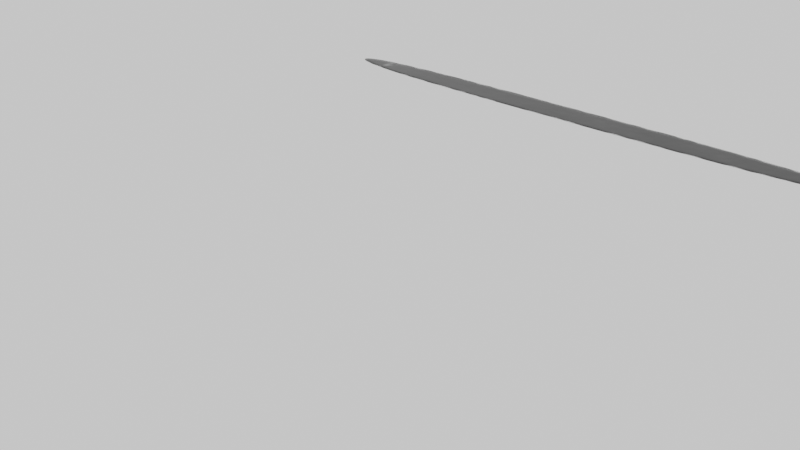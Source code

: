 # Source: lines.blend  (saved by Blender 2.82.7; exported with 4.5.12 LTS)
import bpy
from mathutils import Matrix  # noqa: F401  (used for matrix-valued properties, if any)

bpy.ops.wm.read_factory_settings(use_empty=True)
scene = bpy.context.scene
scene.name = 'Scene'

# ---- collections
col_collection = bpy.data.collections.new('Collection'); scene.collection.children.link(col_collection)
col_vus = bpy.data.collections.new('VUS'); col_collection.children.link(col_vus)
col_vus.hide_render = True

# ---- materials (node trees are filled in below, after node groups)
mat_material = bpy.data.materials.new('Material')
mat_material.use_backface_culling = True
mat_material.diffuse_color = (0.000986, 0.000986, 0.000986, 1.0)
mat_trans = bpy.data.materials.new('trans')
mat_trans.use_backface_culling = True

# ---- node groups
ng_backfacing_001 = bpy.data.node_groups.new('BackFacing.001', 'ShaderNodeTree')
_s = ng_backfacing_001.interface.new_socket(name='Shader', in_out='OUTPUT', socket_type='NodeSocketShader')
_s = ng_backfacing_001.interface.new_socket(name='Shader', in_out='INPUT', socket_type='NodeSocketShader')
_N = ng_backfacing_001.nodes; _L = ng_backfacing_001.links
n0 = _N.new('ShaderNodeMixShader'); n0.name = 'Mix Shader'; n0.location = (74, -17)
n1 = _N.new('ShaderNodeBsdfTransparent'); n1.name = 'Transparent BSDF'; n1.location = (-74, -180)
n2 = _N.new('ShaderNodeNewGeometry'); n2.name = 'Geometry'; n2.location = (-74, 180)
n3 = _N.new('NodeGroupInput'); n3.name = 'Group Input'; n3.location = (-274, 0)
n4 = _N.new('NodeGroupOutput'); n4.name = 'Group Output'; n4.location = (274, 0)
_L.new(n3.outputs[0], n0.inputs[1])
_L.new(n0.outputs[0], n4.inputs[0])
_L.new(n2.outputs[6], n0.inputs[0])
_L.new(n1.outputs[0], n0.inputs[2])
n4.is_active_output = True
ng_paint_edges_001 = bpy.data.node_groups.new('paint edges.001', 'ShaderNodeTree')
_s = ng_paint_edges_001.interface.new_socket(name='Color', in_out='OUTPUT', socket_type='NodeSocketColor')
_s.default_value = (0.0, 0.0, 0.0, 0.0)
_s = ng_paint_edges_001.interface.new_socket(name='scale', in_out='INPUT', socket_type='NodeSocketFloat')
_s.min_value = 0.0
_s.max_value = 1.0
_s = ng_paint_edges_001.interface.new_socket(name='noise', in_out='INPUT', socket_type='NodeSocketFloat')
_s.subtype = 'FACTOR'
_s.min_value = 0.0
_s.max_value = 1.0
_s = ng_paint_edges_001.interface.new_socket(name='noise scale', in_out='INPUT', socket_type='NodeSocketFloat')
_s.default_value = 64.8
_s.min_value = 0.0
_s.max_value = 100.0
_N = ng_paint_edges_001.nodes; _L = ng_paint_edges_001.links
n0 = _N.new('NodeGroupOutput'); n0.name = 'Group Output'; n0.location = (2847, 48)
n1 = _N.new('ShaderNodeMix'); n1.name = 'Mix.003'; n1.location = (995, 24)
n1.data_type = 'RGBA'
n2 = _N.new('ShaderNodeGamma'); n2.name = 'Gamma'; n2.location = (1222, 141)
n2.inputs[1].default_value = 12.0
n3 = _N.new('ShaderNodeGamma'); n3.name = 'Gamma.001'; n3.location = (1896, 119)
n3.inputs[1].default_value = 1.4
n4 = _N.new('ShaderNodeMix'); n4.name = 'Mix'; n4.location = (1413, -80)
n4.data_type = 'RGBA'
n4.blend_type = 'DIVIDE'
n4.inputs[0].default_value = 1.0
n4.inputs[7].default_value = (0.5, 0.3274, 0.007902, 1.0)
n5 = _N.new('ShaderNodeMath'); n5.name = 'Math'; n5.location = (-1542, 33)
n5.inputs[2].default_value = 0.0
n6 = _N.new('ShaderNodeMath'); n6.name = 'Math.005'; n6.location = (-1008, 165)
n6.inputs[0].default_value = 1.0
n6.inputs[2].default_value = 0.0
n7 = _N.new('ShaderNodeTexCoord'); n7.name = 'Texture Coordinate'; n7.location = (-1747, 12)
n7.width = 154
n8 = _N.new('NodeGroupInput'); n8.name = 'Group Input'; n8.location = (-1707, 528)
n9 = _N.new('ShaderNodeMapping'); n9.name = 'Mapping.001'; n9.location = (-1367, -180)
n9.inputs[3].default_value = (1.0, 0.7, 1.0)
n10 = _N.new('ShaderNodeMapping'); n10.name = 'Mapping'; n10.location = (-1351, 179)
n11 = _N.new('ShaderNodeBevel'); n11.name = 'Bevel.001'; n11.location = (741, 24)
n12 = _N.new('ShaderNodeBevel'); n12.name = 'Bevel'; n12.location = (741, -128)
n13 = _N.new('ShaderNodeMath'); n13.name = 'Math.003'; n13.location = (521, -87)
n13.inputs[2].default_value = 0.0
n14 = _N.new('ShaderNodeMath'); n14.name = 'Math.002'; n14.location = (521, 94)
n14.inputs[2].default_value = 0.0
n15 = _N.new('ShaderNodeMix'); n15.name = 'Mix.005'; n15.location = (301, 7)
n15.data_type = 'RGBA'
n15.blend_type = 'MULTIPLY'
n15.inputs[0].default_value = 43.1
n15.inputs[6].default_value = (1.0, 1.0, 1.0, 1.0)
n15.inputs[7].default_value = (1.0, 1.0, 1.0, 1.0)
n16 = _N.new('ShaderNodeMath'); n16.name = 'Math.004'; n16.location = (322, 261)
n16.inputs[1].default_value = 0.0
n16.inputs[2].default_value = 0.0
n17 = _N.new('ShaderNodeRGBToBW'); n17.name = 'RGB to BW'; n17.location = (2042, 119)
n18 = _N.new('ShaderNodeBrightContrast'); n18.name = 'Bright/Contrast'; n18.location = (2226, 124)
n18.inputs[1].default_value = 30.0
n18.inputs[2].default_value = 60.7
n19 = _N.new('ShaderNodeRGBCurve'); n19.name = 'RGB Curves'; n19.location = (1603, 120)
_c = n19.mapping.curves[0]
while len(_c.points) > 2: _c.points.remove(_c.points[-1])
_c.points[0].location = (0.0, 0.0); _c.points[0].handle_type = 'AUTO'
_c.points[1].location = (0.27509, 0.72194); _c.points[1].handle_type = 'AUTO'
_p = _c.points.new(1.0, 1.0); _p.handle_type = 'AUTO'
_c = n19.mapping.curves[1]
while len(_c.points) > 2: _c.points.remove(_c.points[-1])
_c.points[0].location = (0.0, 0.0); _c.points[0].handle_type = 'AUTO'
_c.points[1].location = (0.36989, 0.67857); _c.points[1].handle_type = 'AUTO'
_p = _c.points.new(1.0, 1.0); _p.handle_type = 'AUTO'
_c = n19.mapping.curves[2]
while len(_c.points) > 2: _c.points.remove(_c.points[-1])
_c.points[0].location = (0.0, 0.0); _c.points[0].handle_type = 'AUTO'
_c.points[1].location = (0.57807, 0.38265); _c.points[1].handle_type = 'AUTO'
_p = _c.points.new(1.0, 1.0); _p.handle_type = 'AUTO'
n19.mapping.update()
n20 = _N.new('ShaderNodeTexNoise'); n20.name = 'Musgrave Texture'; n20.location = (-998, -16)
n20.width = 150
n20.normalize = False
n20.inputs[3].default_value = 0.0
n20.inputs[4].default_value = 1.0
n20.inputs[5].default_value = 1.0
n21 = _N.new('ShaderNodeMix'); n21.name = 'Mix.002'; n21.location = (298, -190)
n21.data_type = 'RGBA'
n21.blend_type = 'MULTIPLY'
n21.inputs[0].default_value = 43.1
n21.inputs[7].default_value = (1.0, 1.0, 1.0, 1.0)
n22 = _N.new('ShaderNodeMath'); n22.name = 'Math.001'; n22.location = (-998, 24)
n22.hide = True
n22.operation = 'MULTIPLY'
n22.inputs[1].default_value = 0.04
_L.new(n7.outputs[0], n5.inputs[0])
_L.new(n5.outputs[0], n10.inputs[0])
_L.new(n10.outputs[0], n12.inputs[1])
_L.new(n19.outputs[0], n3.inputs[0])
_L.new(n3.outputs[0], n17.inputs[0])
_L.new(n12.outputs[0], n1.inputs[7])
_L.new(n2.outputs[0], n4.inputs[6])
_L.new(n4.outputs[2], n19.inputs[1])
_L.new(n9.outputs[0], n20.inputs[0])
_L.new(n7.outputs[3], n9.inputs[0])
_L.new(n21.outputs[2], n13.inputs[0])
_L.new(n1.outputs[2], n2.inputs[0])
_L.new(n11.outputs[0], n1.inputs[6])
_L.new(n10.outputs[0], n11.inputs[1])
_L.new(n15.outputs[2], n14.inputs[0])
_L.new(n14.outputs[0], n11.inputs[0])
_L.new(n13.outputs[0], n12.inputs[0])
_L.new(n16.outputs[0], n14.inputs[1])
_L.new(n16.outputs[0], n13.inputs[1])
_L.new(n8.outputs[0], n16.inputs[0])
_L.new(n8.outputs[1], n1.inputs[0])
_L.new(n6.outputs[0], n20.inputs[2])
_L.new(n8.outputs[2], n6.inputs[1])
_L.new(n18.outputs[0], n0.inputs[0])
_L.new(n17.outputs[0], n18.inputs[0])
_L.new(n22.outputs[0], n21.inputs[6])
_L.new(n20.outputs[0], n22.inputs[0])
n0.is_active_output = True
ng_printed_001 = bpy.data.node_groups.new('Printed.001', 'ShaderNodeTree')
_s = ng_printed_001.interface.new_socket(name='Shader', in_out='OUTPUT', socket_type='NodeSocketShader')
_s = ng_printed_001.interface.new_socket(name='Base Color', in_out='INPUT', socket_type='NodeSocketColor')
_N = ng_printed_001.nodes; _L = ng_printed_001.links
n0 = _N.new('ShaderNodeBsdfPrincipled'); n0.name = 'Principled BSDF'; n0.location = (203, -79)
n0.distribution = 'GGX'
n0.subsurface_method = 'BURLEY'
n0.inputs[3].default_value = 1.45
n0.inputs[27].default_value = (0.0, 0.0, 0.0, 1.0)
n0.inputs[28].default_value = 1.0
n1 = _N.new('ShaderNodeBsdfTransparent'); n1.name = 'Transparent BSDF'; n1.location = (-956, 130)
n2 = _N.new('ShaderNodeNewGeometry'); n2.name = 'Geometry'; n2.location = (-685, 203)
n3 = _N.new('ShaderNodeTexNoise'); n3.name = 'Noise Texture.001'; n3.location = (-486, -319)
n3.inputs[2].default_value = 2.5
n3.inputs[3].default_value = 16.0
n4 = _N.new('NodeGroupInput'); n4.name = 'Group Input'; n4.location = (-1156, 0)
n5 = _N.new('ShaderNodeTexNoise'); n5.name = 'Noise Texture'; n5.location = (-512, -74)
n5.inputs[2].default_value = 29.9
n5.inputs[3].default_value = 16.0
n6 = _N.new('ShaderNodeValToRGB'); n6.name = 'ColorRamp'; n6.location = (-231, 207)
while len(n6.color_ramp.elements) > 1: n6.color_ramp.elements.remove(n6.color_ramp.elements[-1])
n6.color_ramp.elements[0].position = 0.5241; n6.color_ramp.elements[0].color = (0.0, 0.0, 0.0, 1.0)
_e = n6.color_ramp.elements.new(0.5807); _e.color = (1.0, 1.0, 1.0, 1.0)
n7 = _N.new('ShaderNodeTexNoise'); n7.name = 'Noise Texture.002'; n7.location = (-561, -688)
n7.width = 154
n7.inputs[2].default_value = 15.0
n8 = _N.new('ShaderNodeTexCoord'); n8.name = 'Texture Coordinate.001'; n8.location = (-860, -628)
n9 = _N.new('ShaderNodeTexCoord'); n9.name = 'Texture Coordinate'; n9.location = (-1800, -126)
n10 = _N.new('ShaderNodeMapping'); n10.name = 'Mapping'; n10.location = (-1068, -187)
n10.width = 240
n10.inputs[3].default_value = (1.5, 1.5, 1.5)
n11 = _N.new('ShaderNodeObjectInfo'); n11.name = 'Object Info'; n11.location = (-2000, -530)
n12 = _N.new('ShaderNodeTexNoise'); n12.name = 'Noise Texture.003'; n12.location = (-1270, 256)
n12.width = 154
n12.inputs[2].default_value = 2.0
n12.inputs[3].default_value = 0.0
n13 = _N.new('ShaderNodeTexCoord'); n13.name = 'Texture Coordinate.002'; n13.location = (-1584, 149)
n14 = _N.new('ShaderNodeValToRGB'); n14.name = 'ColorRamp.003'; n14.location = (-891, 586)
while len(n14.color_ramp.elements) > 1: n14.color_ramp.elements.remove(n14.color_ramp.elements[-1])
n14.color_ramp.elements[0].position = 0.0; n14.color_ramp.elements[0].color = (0.0, 0.0, 0.0, 1.0)
_e = n14.color_ramp.elements.new(1.0); _e.color = (0.2394, 0.2394, 0.2394, 1.0)
n15 = _N.new('ShaderNodeGroup'); n15.name = 'Group'; n15.location = (563, -284)
n15.node_tree = ng_paint_edges_001
n15.inputs[0].default_value = 0.01
n15.inputs[1].default_value = 1.0
n15.inputs[2].default_value = 10.0
n16 = _N.new('NodeGroupOutput'); n16.name = 'Group Output'; n16.location = (1156, 0)
n17 = _N.new('ShaderNodeBump'); n17.name = 'Bump'; n17.location = (-286, -701)
n17.inputs[0].default_value = 0.025
n17.inputs[1].default_value = 0.05
n17.inputs[2].default_value = 1.0
n18 = _N.new('ShaderNodeValToRGB'); n18.name = 'ColorRamp.002'; n18.location = (-185, -322)
while len(n18.color_ramp.elements) > 1: n18.color_ramp.elements.remove(n18.color_ramp.elements[-1])
n18.color_ramp.elements[0].position = 0.0; n18.color_ramp.elements[0].color = (1.0, 1.0, 1.0, 1.0)
_e = n18.color_ramp.elements.new(0.2886); _e.color = (0.01751, 0.01751, 0.01751, 1.0)
_e = n18.color_ramp.elements.new(0.3898); _e.color = (0.008756, 0.008756, 0.008756, 1.0)
_e = n18.color_ramp.elements.new(0.6682); _e.color = (0.0, 0.0, 0.0, 1.0)
n19 = _N.new('ShaderNodeMix'); n19.name = 'Mix'; n19.location = (153, 220)
n19.data_type = 'RGBA'
n19.inputs[6].default_value = (0.0, 0.0, 0.0, 1.0)
n20 = _N.new('ShaderNodeValToRGB'); n20.name = 'ColorRamp.001'; n20.location = (-295, -94)
n20.color_ramp.interpolation = 'CONSTANT'
while len(n20.color_ramp.elements) > 1: n20.color_ramp.elements.remove(n20.color_ramp.elements[-1])
n20.color_ramp.elements[0].position = 0.4273; n20.color_ramp.elements[0].color = (1.0, 1.0, 1.0, 1.0)
_e = n20.color_ramp.elements.new(0.4909); _e.color = (0.0, 0.0, 0.0, 1.0)
n21 = _N.new('ShaderNodeMix'); n21.name = 'Mix.001'; n21.location = (622, 322)
n21.data_type = 'RGBA'
n21.inputs[7].default_value = (1.0, 1.0, 1.0, 1.0)
n22 = _N.new('ShaderNodeMixShader'); n22.name = 'Mix Shader'; n22.location = (756, -13)
n23 = _N.new('ShaderNodeBevel'); n23.name = 'Bevel'; n23.location = (-1163, -729)
_L.new(n2.outputs[7], n6.inputs[0])
_L.new(n5.outputs[0], n20.inputs[0])
_L.new(n1.outputs[0], n22.inputs[2])
_L.new(n6.outputs[0], n19.inputs[0])
_L.new(n20.outputs[0], n19.inputs[7])
_L.new(n0.outputs[0], n22.inputs[1])
_L.new(n3.outputs[0], n18.inputs[0])
_L.new(n4.outputs[0], n0.inputs[0])
_L.new(n10.outputs[0], n5.inputs[0])
_L.new(n10.outputs[0], n3.inputs[0])
_L.new(n9.outputs[3], n10.inputs[0])
_L.new(n8.outputs[3], n7.inputs[0])
_L.new(n17.outputs[0], n0.inputs[5])
_L.new(n7.outputs[1], n17.inputs[3])
_L.new(n11.outputs[5], n10.inputs[1])
_L.new(n21.outputs[2], n22.inputs[0])
_L.new(n13.outputs[3], n12.inputs[0])
_L.new(n12.outputs[0], n14.inputs[0])
_L.new(n14.outputs[0], n0.inputs[2])
_L.new(n15.outputs[0], n21.inputs[6])
_L.new(n18.outputs[0], n21.inputs[0])
_L.new(n22.outputs[0], n16.inputs[0])
_L.new(n23.outputs[0], n17.inputs[4])
n16.is_active_output = True
ng_shader = bpy.data.node_groups.new('Shader', 'ShaderNodeTree')
_s = ng_shader.interface.new_socket(name='BSDF', in_out='OUTPUT', socket_type='NodeSocketShader')
_s = ng_shader.interface.new_socket(name='Base Color', in_out='INPUT', socket_type='NodeSocketColor')
_s.default_value = (0.8, 0.8, 0.8, 1.0)
_N = ng_shader.nodes; _L = ng_shader.links
n0 = _N.new('NodeGroupInput'); n0.name = 'Group Input'; n0.location = (-552, 142)
n1 = _N.new('ShaderNodeBump'); n1.name = 'Bump'; n1.location = (-101, -135)
n1.inputs[0].default_value = 0.025
n1.inputs[1].default_value = 0.05
n1.inputs[2].default_value = 1.0
n2 = _N.new('NodeGroupOutput'); n2.name = 'Group Output'; n2.location = (1627, 102)
n3 = _N.new('ShaderNodeGroup'); n3.name = 'Group'; n3.location = (1341, 125)
n3.node_tree = ng_backfacing_001
n4 = _N.new('ShaderNodeOutputMaterial'); n4.name = 'Material Output'; n4.location = (1569, -135)
n4.target = 'EEVEE'
n5 = _N.new('ShaderNodeBsdfPrincipled'); n5.name = 'Principled BSDF'; n5.location = (801, 118)
n5.distribution = 'GGX'
n5.subsurface_method = 'BURLEY'
n5.inputs[3].default_value = 1.45
n5.inputs[27].default_value = (0.0, 0.0, 0.0, 1.0)
n5.inputs[28].default_value = 1.0
n6 = _N.new('ShaderNodeTexNoise'); n6.name = 'Noise Texture'; n6.location = (-376, -122)
n6.width = 154
n6.inputs[2].default_value = 15.0
n7 = _N.new('ShaderNodeTexCoord'); n7.name = 'Texture Coordinate'; n7.location = (-675, -62)
n8 = _N.new('ShaderNodeValToRGB'); n8.name = 'ColorRamp'; n8.location = (-261, 558)
while len(n8.color_ramp.elements) > 1: n8.color_ramp.elements.remove(n8.color_ramp.elements[-1])
n8.color_ramp.elements[0].position = 0.0; n8.color_ramp.elements[0].color = (0.0, 0.0, 0.0, 1.0)
_e = n8.color_ramp.elements.new(1.0); _e.color = (0.2394, 0.2394, 0.2394, 1.0)
n9 = _N.new('ShaderNodeTexNoise'); n9.name = 'Noise Texture.001'; n9.location = (-361, 45)
n9.width = 154
n9.inputs[2].default_value = 2.0
n9.inputs[3].default_value = 0.0
n10 = _N.new('ShaderNodeGroup'); n10.name = 'Group.002'; n10.location = (1098, 227)
n10.node_tree = ng_printed_001
_L.new(n0.outputs[0], n5.inputs[0])
_L.new(n6.outputs[1], n1.inputs[3])
_L.new(n7.outputs[3], n6.inputs[0])
_L.new(n1.outputs[0], n5.inputs[5])
_L.new(n3.outputs[0], n2.inputs[0])
_L.new(n0.outputs[0], n10.inputs[0])
_L.new(n10.outputs[0], n3.inputs[0])
_L.new(n5.outputs[0], n4.inputs[0])
_L.new(n7.outputs[3], n9.inputs[0])
_L.new(n9.outputs[0], n8.inputs[0])
_L.new(n8.outputs[0], n5.inputs[2])
n2.is_active_output = True
ng_auto_smooth = bpy.data.node_groups.new('Auto Smooth', 'GeometryNodeTree')
_s = ng_auto_smooth.interface.new_socket(name='Geometry', in_out='OUTPUT', socket_type='NodeSocketGeometry')
_s = ng_auto_smooth.interface.new_socket(name='Geometry', in_out='INPUT', socket_type='NodeSocketGeometry')
_s = ng_auto_smooth.interface.new_socket(name='Angle', in_out='INPUT', socket_type='NodeSocketFloat')
_s.subtype = 'ANGLE'
_s.min_value = 0.0
_s.max_value = 3.142
ng_auto_smooth.is_modifier = True
_N = ng_auto_smooth.nodes; _L = ng_auto_smooth.links
n0 = _N.new('NodeGroupOutput'); n0.name = 'Group Output'; n0.location = (480, -100)
n1 = _N.new('NodeGroupInput'); n1.name = 'Group Input'; n1.location = (-420, -300)
n2 = _N.new('NodeGroupInput'); n2.name = 'Group Input.001'; n2.location = (-60, -100)
n3 = _N.new('GeometryNodeSetShadeSmooth'); n3.name = 'Set Shade Smooth'; n3.location = (120, -100)
n3.domain = 'EDGE'
n4 = _N.new('GeometryNodeSetShadeSmooth'); n4.name = 'Set Shade Smooth.001'; n4.location = (300, -100)
n5 = _N.new('GeometryNodeInputMeshEdgeAngle'); n5.name = 'Edge Angle'; n5.location = (-420, -220)
n6 = _N.new('GeometryNodeInputEdgeSmooth'); n6.name = 'Is Edge Smooth'; n6.location = (-60, -160)
n7 = _N.new('GeometryNodeInputShadeSmooth'); n7.name = 'Is Face Smooth'; n7.location = (-240, -340)
n8 = _N.new('FunctionNodeBooleanMath'); n8.name = 'Boolean Math'; n8.location = (-60, -220)
n9 = _N.new('FunctionNodeCompare'); n9.name = 'Compare'; n9.location = (-240, -180)
n9.operation = 'LESS_EQUAL'
_L.new(n5.outputs[0], n9.inputs[0])
_L.new(n4.outputs[0], n0.inputs[0])
_L.new(n1.outputs[1], n9.inputs[1])
_L.new(n9.outputs[0], n8.inputs[0])
_L.new(n7.outputs[0], n8.inputs[1])
_L.new(n2.outputs[0], n3.inputs[0])
_L.new(n6.outputs[0], n3.inputs[1])
_L.new(n3.outputs[0], n4.inputs[0])
_L.new(n8.outputs[0], n3.inputs[2])
n0.is_active_output = True

# ---- material node trees
mat_material.use_nodes = True; mat_material.node_tree.nodes.clear()
_N = mat_material.node_tree.nodes; _L = mat_material.node_tree.links
n0 = _N.new('ShaderNodeOutputMaterial'); n0.name = 'Material Output'; n0.location = (300, 300)
n0.target = 'CYCLES'
n1 = _N.new('ShaderNodeGroup'); n1.name = 'Shader'; n1.location = (114, 265)
n1.node_tree = ng_shader
n1.inputs[0].default_value = (0.000986, 0.000986, 0.000986, 1.0)
_L.new(n1.outputs[0], n0.inputs[0])
n0.is_active_output = True
mat_trans.use_nodes = True; mat_trans.node_tree.nodes.clear()
_N = mat_trans.node_tree.nodes; _L = mat_trans.node_tree.links
n0 = _N.new('ShaderNodeOutputMaterial'); n0.name = 'Material Output'; n0.location = (300, 300)
n1 = _N.new('ShaderNodeBsdfTransparent'); n1.name = 'Transparent BSDF'; n1.location = (-240, 333)
_L.new(n1.outputs[0], n0.inputs[0])
n0.is_active_output = True

# ---- world
world_world = bpy.data.worlds.new('World'); scene.world = world_world
world_world.use_nodes = True; world_world.node_tree.nodes.clear()
_N = world_world.node_tree.nodes; _L = world_world.node_tree.links
n0 = _N.new('ShaderNodeOutputWorld'); n0.name = 'World Output'; n0.location = (450, 300)
n1 = _N.new('ShaderNodeBackground'); n1.name = 'Background'; n1.location = (260, 300)
_L.new(n1.outputs[0], n0.inputs[0])
n0.is_active_output = True
world_world.color = (0.05088, 0.05088, 0.05088)
world_world.use_sun_shadow = False
world_world.sun_shadow_jitter_overblur = 0.0

# ---- meshes
me_nurbspath_001 = bpy.data.meshes.new('NurbsPath.001')
me_nurbspath_001.from_pydata([(1.937e-07, -5.1, 5.232), (1.976, -5.1, 5.232), (-1.976, -5.1, 5.232), (1.937e-07, -5.1, 5.468), (1.976, -5.1, 5.468), (-1.976, -5.1, 5.468)], [], [(2, 0, 3, 5), (1, 4, 3, 0)])
me_nurbspath_001.polygons.foreach_set('use_smooth', [True] * 2)
me_nurbspath_001.materials.append(mat_material)
me_nurbspath_001.materials.append(mat_trans)
me_nurbspath_001.use_remesh_fix_poles = True
me_nurbspath_001.use_remesh_preserve_attributes = False
me_nurbspath_001.use_mirror_vertex_groups = False
me_nurbspath_001.update()
me_circle = bpy.data.meshes.new('Circle')
me_circle.from_pydata([(-1.098e-07, 0.075, 0.0), (-0.01463, 0.07356, 0.0), (-0.0287, 0.06929, 0.0), (-0.04167, 0.06236, 0.0), (-0.05303, 0.05303, 0.0), (-0.06236, 0.04167, 0.0), (-0.06929, 0.0287, 0.0), (-0.07356, 0.01463, 0.0), (-0.075, 2.693e-07, 0.0), (-0.07356, -0.01463, 0.0), (-0.06929, -0.0287, 0.0), (-0.06236, -0.04167, 0.0), (-0.05303, -0.05303, 0.0), (-0.04167, -0.06236, 0.0), (-0.0287, -0.06929, 0.0), (-0.01463, -0.07356, 0.0), (-8.54e-08, -0.075, 0.0), (0.01463, -0.07356, 0.0), (0.0287, -0.06929, 0.0), (0.04167, -0.06236, 0.0), (0.05303, -0.05303, 0.0), (0.06236, -0.04167, 0.0), (0.06929, -0.0287, 0.0), (0.07356, -0.01463, 0.0), (0.075, 3.36e-07, 0.0), (0.07356, 0.01463, 0.0), (0.06929, 0.0287, 0.0), (0.06236, 0.04167, 0.0), (0.05303, 0.05303, 0.0), (0.04167, 0.06236, 0.0), (0.0287, 0.06929, 0.0), (0.01463, 0.07356, 0.0), (-0.01048, 0.05271, 0.0), (-1.251e-07, 0.05374, 0.0), (-0.02056, 0.04965, 0.0), (-0.02986, 0.04468, 0.0), (-0.038, 0.038, 0.0), (-0.04468, 0.02986, 0.0), (-0.04965, 0.02056, 0.0), (-0.0527, 0.01048, 0.0), (-0.05374, 2.669e-07, 0.0), (-0.0527, -0.01048, 0.0), (-0.04965, -0.02056, 0.0), (-0.04468, -0.02985, 0.0), (-0.038, -0.038, 0.0), (-0.02986, -0.04468, 0.0), (-0.02056, -0.04965, 0.0), (-0.01048, -0.0527, 0.0), (-7.601e-08, -0.05374, 0.0), (0.01048, -0.0527, 0.0), (0.02056, -0.04965, 0.0), (0.02985, -0.04468, 0.0), (0.038, -0.038, 0.0), (0.04468, -0.02985, 0.0), (0.04965, -0.02056, 0.0), (0.0527, -0.01048, 0.0), (0.05374, 2.652e-07, 0.0), (0.0527, 0.01048, 0.0), (0.04965, 0.02056, 0.0), (0.04468, 0.02986, 0.0), (0.038, 0.038, 0.0), (0.02985, 0.04468, 0.0), (0.02056, 0.04965, 0.0), (0.01048, 0.05271, 0.0)], [], [(34, 32, 33, 63, 31, 0, 1, 2, 3, 4, 5, 6, 7, 8, 9, 10, 11, 12, 13, 14, 15, 16, 17, 18, 19, 20, 21, 22, 23, 24, 25, 26, 27, 28, 29, 30, 62, 61, 60, 59, 58, 57, 56, 55, 54, 53, 52, 51, 50, 49, 48, 47, 46, 45, 44, 43, 42, 41, 40, 39, 38, 37, 36, 35), (63, 62, 30, 31)])
_uv = me_circle.uv_layers.new(name='UVMap')
_uv.uv.foreach_set('vector', [0.0, 0.0, 0.0, 0.0, 0.0, 0.0, 0.0, 0.0, 0.0, 0.0, 0.0, 0.0, 0.0, 0.0, 0.0, 0.0, 0.0, 0.0, 0.0, 0.0, 0.0, 0.0, 0.0, 0.0, 0.0, 0.0, 0.0, 0.0, 0.0, 0.0, 0.0, 0.0, 0.0, 0.0, 0.0, 0.0, 0.0, 0.0, 0.0, 0.0, 0.0, 0.0, 0.0, 0.0, 0.0, 0.0, 0.0, 0.0, 0.0, 0.0, 0.0, 0.0, 0.0, 0.0, 0.0, 0.0, 0.0, 0.0, 0.0, 0.0, 0.0, 0.0, 0.0, 0.0, 0.0, 0.0, 0.0, 0.0, 0.0, 0.0, 0.0, 0.0, 0.0, 0.0, 0.0, 0.0, 0.0, 0.0, 0.0, 0.0, 0.0, 0.0, 0.0, 0.0, 0.0, 0.0, 0.0, 0.0, 0.0, 0.0, 0.0, 0.0, 0.0, 0.0, 0.0, 0.0, 0.0, 0.0, 0.0, 0.0, 0.0, 0.0, 0.0, 0.0, 0.0, 0.0, 0.0, 0.0, 0.0, 0.0, 0.0, 0.0, 0.0, 0.0, 0.0, 0.0, 0.0, 0.0, 0.0, 0.0, 0.0, 0.0, 0.0, 0.0, 0.0, 0.0, 0.0, 0.0, 0.0, 0.0, 0.0, 0.0, 0.0, 0.0, 0.0, 0.0])
_ca = me_circle.color_attributes.new('Col', 'BYTE_COLOR', 'CORNER')
_ca.data.foreach_set('color', [1.0, 1.0, 1.0, 1.0, 1.0, 1.0, 1.0, 1.0, 1.0, 1.0, 1.0, 1.0, 1.0, 1.0, 1.0, 1.0, 1.0, 1.0, 1.0, 1.0, 1.0, 1.0, 1.0, 1.0, 1.0, 1.0, 1.0, 1.0, 1.0, 1.0, 1.0, 1.0, 1.0, 1.0, 1.0, 1.0, 1.0, 1.0, 1.0, 1.0, 1.0, 1.0, 1.0, 1.0, 1.0, 1.0, 1.0, 1.0, 1.0, 1.0, 1.0, 1.0, 1.0, 1.0, 1.0, 1.0, 1.0, 1.0, 1.0, 1.0, 1.0, 1.0, 1.0, 1.0, 1.0, 1.0, 1.0, 1.0, 1.0, 1.0, 1.0, 1.0, 1.0, 1.0, 1.0, 1.0, 1.0, 1.0, 1.0, 1.0, 1.0, 1.0, 1.0, 1.0, 1.0, 1.0, 1.0, 1.0, 1.0, 1.0, 1.0, 1.0, 1.0, 1.0, 1.0, 1.0, 1.0, 1.0, 1.0, 1.0, 1.0, 1.0, 1.0, 1.0, 1.0, 1.0, 1.0, 1.0, 1.0, 1.0, 1.0, 1.0, 1.0, 1.0, 1.0, 1.0, 1.0, 1.0, 1.0, 1.0, 1.0, 1.0, 1.0, 1.0, 1.0, 1.0, 1.0, 1.0, 1.0, 1.0, 1.0, 1.0, 1.0, 1.0, 1.0, 1.0, 1.0, 1.0, 1.0, 1.0, 1.0, 1.0, 1.0, 1.0, 1.0, 1.0, 1.0, 1.0, 1.0, 1.0, 1.0, 1.0, 1.0, 1.0, 1.0, 1.0, 1.0, 1.0, 1.0, 1.0, 1.0, 1.0, 1.0, 1.0, 1.0, 1.0, 1.0, 1.0, 1.0, 1.0, 1.0, 1.0, 1.0, 1.0, 1.0, 1.0, 1.0, 1.0, 1.0, 1.0, 1.0, 1.0, 1.0, 1.0, 1.0, 1.0, 1.0, 1.0, 1.0, 1.0, 1.0, 1.0, 1.0, 1.0, 1.0, 1.0, 1.0, 1.0, 1.0, 1.0, 1.0, 1.0, 1.0, 1.0, 1.0, 1.0, 1.0, 1.0, 1.0, 1.0, 1.0, 1.0, 1.0, 1.0, 1.0, 1.0, 1.0, 1.0, 1.0, 1.0, 1.0, 1.0, 1.0, 1.0, 1.0, 1.0, 1.0, 1.0, 1.0, 1.0, 1.0, 1.0, 1.0, 1.0, 1.0, 1.0, 1.0, 1.0, 1.0, 1.0, 1.0, 1.0, 1.0, 1.0, 1.0, 1.0, 1.0, 1.0, 1.0, 1.0, 1.0, 1.0, 1.0, 1.0, 1.0, 1.0, 1.0, 1.0, 1.0, 1.0, 1.0, 1.0, 1.0, 1.0, 1.0, 1.0, 1.0, 1.0, 1.0, 1.0, 1.0, 1.0])
me_circle.use_remesh_fix_poles = True
me_circle.use_remesh_preserve_attributes = False
me_circle.use_mirror_vertex_groups = False
me_circle.update()
arm_lineys = bpy.data.armatures.new('Lineys')  # bones are not reproduced

# ---- objects
ob_lineys = bpy.data.objects.new('Lineys', arm_lineys)
ob_linemain = bpy.data.objects.new('LineMain', me_nurbspath_001)
ob_circle = bpy.data.objects.new('Circle', me_circle)

# ---- transforms, parenting, visibility, modifiers, constraints
ob_lineys.location = (0.0, 0.0, 0.0)
ob_lineys.rotation_euler = (-1.571, -0.0, 0.0)
ob_lineys.show_in_front = True
ob_lineys.lineart.crease_threshold = 0.0
ob_linemain.parent = ob_lineys
ob_linemain.location = (0.0, 0.0, 0.0)
ob_linemain.visible_shadow = False
ob_linemain.lineart.crease_threshold = 0.0
_vg = ob_linemain.vertex_groups.new(name='LineMain')
_vg = ob_linemain.vertex_groups.new(name='MidLine')
_vg.add([0, 3], 1.0, 'REPLACE')
_vg = ob_linemain.vertex_groups.new(name='RightLine')
_vg.add([2, 5], 1.0, 'REPLACE')
_vg = ob_linemain.vertex_groups.new(name='LeftLine')
_vg.add([1, 4], 1.0, 'REPLACE')
_vg = ob_linemain.vertex_groups.new(name='LineParent')
_m = ob_linemain.modifiers.new('Armature', 'ARMATURE')
_m.object = ob_lineys
_m = ob_linemain.modifiers.new('Subdivision', 'SUBSURF')
_m.uv_smooth = 'PRESERVE_CORNERS'
_m.levels = 2
_m.show_only_control_edges = False
_m = ob_linemain.modifiers.new('Shrinkwrap', 'SHRINKWRAP')
_m.wrap_method = 'PROJECT'
_m.wrap_mode = 'OUTSIDE_SURFACE'
_m.offset = 0.045
_m.use_negative_direction = True
_m.use_positive_direction = False
_m = ob_linemain.modifiers.new('Subdivision.001', 'SUBSURF')
_m.uv_smooth = 'PRESERVE_CORNERS'
_m.levels = 2
_m.show_only_control_edges = False
_m = ob_linemain.modifiers.new('Solidify', 'SOLIDIFY')
_m.thickness = 0.045
_m.material_offset_rim = 2
_m.use_even_offset = True
_m.use_rim_only = True
_m.nonmanifold_thickness_mode = 'FIXED'
_m.nonmanifold_merge_threshold = 0.0003
_m = ob_linemain.modifiers.new('DataTransfer', 'DATA_TRANSFER')
_m.use_loop_data = True
_m.loop_mapping = 'POLYINTERP_NEAREST'
_m = ob_linemain.modifiers.new('Auto Smooth', 'NODES')
_m.node_group = ng_auto_smooth
_gi = [s.identifier for s in ng_auto_smooth.interface.items_tree if s.item_type == 'SOCKET' and s.in_out == 'INPUT']
_m[_gi[1]] = 0.5236  # Angle
ob_circle.location = (0.0, 0.0, 0.0)
ob_circle.hide_select = True
ob_circle.hide_render = True
ob_circle.lineart.crease_threshold = 0.0

# ---- collection membership
col_collection.objects.link(ob_lineys)
col_collection.objects.link(ob_linemain)
col_vus.objects.link(ob_circle)

# ---- scene / render settings (as saved in the file)
scene.frame_start = 1; scene.frame_end = 250; scene.frame_set(1)
scene.render.engine = 'CYCLES'
scene.cycles.samples = 200
scene.cycles.sampling_pattern = 'TABULATED_SOBOL'
scene.cycles.use_adaptive_sampling = False
scene.cycles.use_light_tree = False
scene.view_settings.view_transform = 'Filmic'
bpy.context.view_layer.update()

# ---- added for rendering (the .blend has no active camera): camera
cam_auto = bpy.data.cameras.new('AutoCamera')
cam_auto.lens = 50.0
cam_auto.sensor_width = 36.0
cam_auto.clip_end = 1000.0
ob_auto_camera = bpy.data.objects.new('AutoCamera', cam_auto)
scene.collection.objects.link(ob_auto_camera)
ob_auto_camera.location = (3.57578, -0.771603, 7.85628)
ob_auto_camera.rotation_euler = (1.09748, -7.21219e-08, 0.694738)
scene.camera = ob_auto_camera
bpy.context.view_layer.update()
